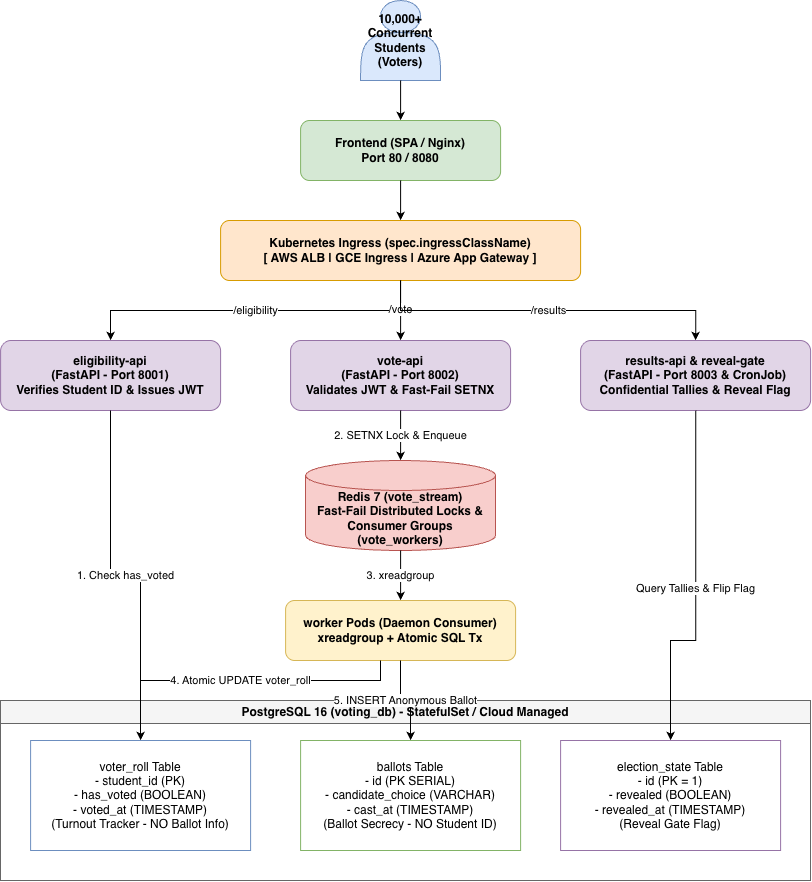

The diagram above was exported from draw.io. Its source (the exported page's mxGraphModel, read from the mxfile embedded in the PNG):
<mxGraphModel dx="1664" dy="929" grid="1" gridSize="10" guides="1" tooltips="1" connect="1" arrows="1" fold="1" page="1" pageScale="1" pageWidth="1600" pageHeight="1000" math="0" shadow="0">
  <root>
    <mxCell id="0" />
    <mxCell id="1" parent="0" />
    <mxCell id="user" parent="1" style="shape=actor;whiteSpace=wrap;html=1;fillColor=#dae8fc;strokeColor=#6c8ebf;fontStyle=1;" value="10,000+ Concurrent Students (Voters)" vertex="1">
      <mxGeometry height="80" width="80" x="680" y="40" as="geometry" />
    </mxCell>
    <mxCell id="frontend" parent="1" style="rounded=1;whiteSpace=wrap;html=1;fillColor=#d5e8d4;strokeColor=#82b366;fontStyle=1;" value="Frontend (SPA / Nginx)&#10;Port 80 / 8080" vertex="1">
      <mxGeometry height="60" width="200" x="620" y="160" as="geometry" />
    </mxCell>
    <mxCell id="ingress" parent="1" style="rounded=1;whiteSpace=wrap;html=1;fillColor=#ffe6cc;strokeColor=#d79b00;fontStyle=1;" value="Kubernetes Ingress (spec.ingressClassName)&#10;[ AWS ALB | GCE Ingress | Azure App Gateway ]" vertex="1">
      <mxGeometry height="60" width="360" x="540" y="260" as="geometry" />
    </mxCell>
    <mxCell id="eligibility" parent="1" style="rounded=1;whiteSpace=wrap;html=1;fillColor=#e1d5e7;strokeColor=#9673a6;fontStyle=1;" value="eligibility-api&#10;(FastAPI - Port 8001)&#10;Verifies Student ID &amp; Issues JWT" vertex="1">
      <mxGeometry height="70" width="220" x="320" y="380" as="geometry" />
    </mxCell>
    <mxCell id="vote_api" parent="1" style="rounded=1;whiteSpace=wrap;html=1;fillColor=#e1d5e7;strokeColor=#9673a6;fontStyle=1;" value="vote-api&#10;(FastAPI - Port 8002)&#10;Validates JWT &amp; Fast-Fail SETNX" vertex="1">
      <mxGeometry height="70" width="220" x="610" y="380" as="geometry" />
    </mxCell>
    <mxCell id="results_api" parent="1" style="rounded=1;whiteSpace=wrap;html=1;fillColor=#e1d5e7;strokeColor=#9673a6;fontStyle=1;" value="results-api &amp; reveal-gate&#10;(FastAPI - Port 8003 &amp; CronJob)&#10;Confidential Tallies &amp; Reveal Flag" vertex="1">
      <mxGeometry height="70" width="230" x="900" y="380" as="geometry" />
    </mxCell>
    <mxCell id="redis" parent="1" style="shape=cylinder3;whiteSpace=wrap;html=1;boundedLbl=1;backgroundOutline=1;size=15;fillColor=#f8cecc;strokeColor=#b85450;fontStyle=1;" value="Redis 7 (vote_stream)&#10;Fast-Fail Distributed Locks &amp;&#10;Consumer Groups (vote_workers)" vertex="1">
      <mxGeometry height="90" width="190" x="625" y="500" as="geometry" />
    </mxCell>
    <mxCell id="worker" parent="1" style="rounded=1;whiteSpace=wrap;html=1;fillColor=#fff2cc;strokeColor=#d6b656;fontStyle=1;" value="worker Pods (Daemon Consumer)&#10;xreadgroup + Atomic SQL Tx" vertex="1">
      <mxGeometry height="60" width="230" x="605" y="640" as="geometry" />
    </mxCell>
    <mxCell id="db_group" parent="1" style="swimlane;whiteSpace=wrap;html=1;fillColor=#f5f5f5;strokeColor=#666666;fontStyle=1;startSize=23;" value="PostgreSQL 16 (voting_db) - StatefulSet / Cloud Managed" vertex="1">
      <mxGeometry height="180" width="810" x="320" y="740" as="geometry" />
    </mxCell>
    <mxCell id="table_voter" parent="db_group" style="rounded=0;whiteSpace=wrap;html=1;fillColor=#ffffff;strokeColor=#6c8ebf;" value="voter_roll Table&#10;- student_id (PK)&#10;- has_voted (BOOLEAN)&#10;- voted_at (TIMESTAMP)&#10;(Turnout Tracker - NO Ballot Info)" vertex="1">
      <mxGeometry height="110" width="220" x="30" y="40" as="geometry" />
    </mxCell>
    <mxCell id="table_ballots" parent="db_group" style="rounded=0;whiteSpace=wrap;html=1;fillColor=#ffffff;strokeColor=#82b366;" value="ballots Table&#10;- id (PK SERIAL)&#10;- candidate_choice (VARCHAR)&#10;- cast_at (TIMESTAMP)&#10;(Ballot Secrecy - NO Student ID)" vertex="1">
      <mxGeometry height="110" width="220" x="300" y="40" as="geometry" />
    </mxCell>
    <mxCell id="table_state" parent="db_group" style="rounded=0;whiteSpace=wrap;html=1;fillColor=#ffffff;strokeColor=#9673a6;" value="election_state Table&#10;- id (PK = 1)&#10;- revealed (BOOLEAN)&#10;- revealed_at (TIMESTAMP)&#10;(Reveal Gate Flag)" vertex="1">
      <mxGeometry height="110" width="220" x="560" y="40" as="geometry" />
    </mxCell>
    <mxCell id="e1" edge="1" parent="1" source="user" style="edgeStyle=orthogonalEdgeStyle;rounded=0;orthogonalLoop=1;jettySize=auto;html=1;" target="frontend">
      <mxGeometry relative="1" as="geometry" />
    </mxCell>
    <mxCell id="e2" edge="1" parent="1" source="frontend" style="edgeStyle=orthogonalEdgeStyle;rounded=0;orthogonalLoop=1;jettySize=auto;html=1;" target="ingress">
      <mxGeometry relative="1" as="geometry" />
    </mxCell>
    <mxCell id="e3" edge="1" parent="1" source="ingress" style="edgeStyle=orthogonalEdgeStyle;rounded=0;orthogonalLoop=1;jettySize=auto;html=1;" target="eligibility" value="/eligibility">
      <mxGeometry relative="1" as="geometry" />
    </mxCell>
    <mxCell id="e4" edge="1" parent="1" source="ingress" style="edgeStyle=orthogonalEdgeStyle;rounded=0;orthogonalLoop=1;jettySize=auto;html=1;" target="vote_api" value="/vote">
      <mxGeometry relative="1" as="geometry" />
    </mxCell>
    <mxCell id="e5" edge="1" parent="1" source="ingress" style="edgeStyle=orthogonalEdgeStyle;rounded=0;orthogonalLoop=1;jettySize=auto;html=1;" target="results_api" value="/results">
      <mxGeometry relative="1" as="geometry" />
    </mxCell>
    <mxCell id="e6" edge="1" parent="1" source="eligibility" style="edgeStyle=orthogonalEdgeStyle;rounded=0;orthogonalLoop=1;jettySize=auto;html=1;" target="table_voter" value="1. Check has_voted">
      <mxGeometry relative="1" as="geometry" />
    </mxCell>
    <mxCell id="e7" edge="1" parent="1" source="vote_api" style="edgeStyle=orthogonalEdgeStyle;rounded=0;orthogonalLoop=1;jettySize=auto;html=1;" target="redis" value="2. SETNX Lock &amp; Enqueue">
      <mxGeometry relative="1" as="geometry" />
    </mxCell>
    <mxCell id="e8" edge="1" parent="1" source="redis" style="edgeStyle=orthogonalEdgeStyle;rounded=0;orthogonalLoop=1;jettySize=auto;html=1;" target="worker" value="3. xreadgroup">
      <mxGeometry relative="1" as="geometry" />
    </mxCell>
    <mxCell id="e9" edge="1" parent="1" source="worker" style="edgeStyle=orthogonalEdgeStyle;rounded=0;orthogonalLoop=1;jettySize=auto;html=1;" target="table_voter" value="4. Atomic UPDATE voter_roll">
      <mxGeometry relative="1" as="geometry">
        <Array as="points">
          <mxPoint x="700" y="720" />
          <mxPoint x="460" y="720" />
        </Array>
      </mxGeometry>
    </mxCell>
    <mxCell id="e10" edge="1" parent="1" source="worker" style="edgeStyle=orthogonalEdgeStyle;rounded=0;orthogonalLoop=1;jettySize=auto;html=1;" target="table_ballots" value="5. INSERT Anonymous Ballot">
      <mxGeometry relative="1" as="geometry" />
    </mxCell>
    <mxCell id="e11" edge="1" parent="1" source="results_api" style="edgeStyle=orthogonalEdgeStyle;rounded=0;orthogonalLoop=1;jettySize=auto;html=1;" target="table_state" value="Query Tallies &amp; Flip Flag">
      <mxGeometry relative="1" as="geometry">
        <Array as="points">
          <mxPoint x="1015" y="680" />
          <mxPoint x="990" y="680" />
        </Array>
      </mxGeometry>
    </mxCell>
  </root>
</mxGraphModel>